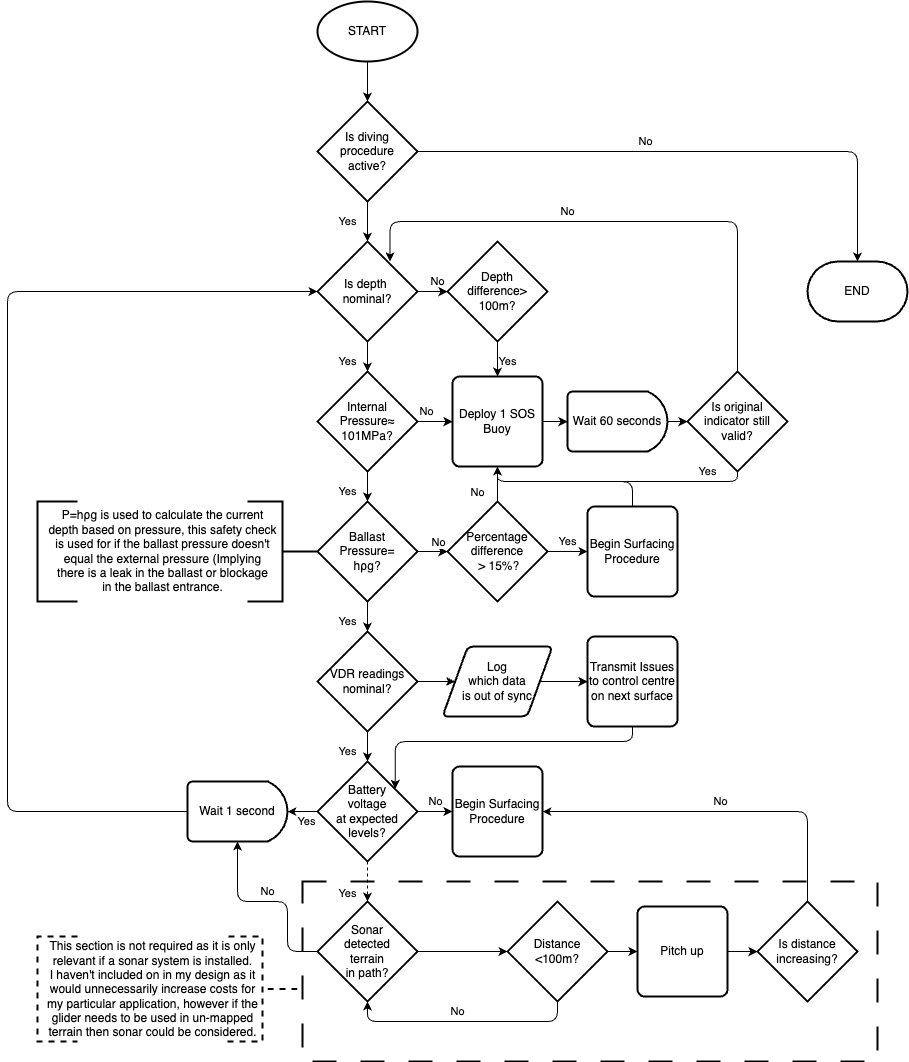

The diagram above was exported from draw.io. Its source (the exported page's mxGraphModel, read from the mxfile embedded in the PNG):
<mxGraphModel dx="3068" dy="1885" grid="1" gridSize="10" guides="1" tooltips="1" connect="1" arrows="1" fold="1" page="1" pageScale="1" pageWidth="1600" pageHeight="900" math="0" shadow="0">
  <root>
    <mxCell id="0" />
    <mxCell id="1" parent="0" />
    <mxCell id="843ryuQk1RUX_LKev8zN-1" value="" style="whiteSpace=wrap;html=1;fillOpacity=0;dashed=1;dashPattern=12 12;strokeWidth=2;" parent="1" vertex="1">
      <mxGeometry x="245" y="800" width="575" height="180" as="geometry" />
    </mxCell>
    <mxCell id="PzXuGb_BXsohC1VIE_CT-6" value="" style="edgeStyle=orthogonalEdgeStyle;rounded=0;orthogonalLoop=1;jettySize=auto;html=1;backgroundOutline=0;startFill=1;fillOpacity=100;strokeOpacity=100;endFill=1;labelBackgroundColor=none;" edge="1" parent="1" source="_ji78fSE16EsFTa8EE69-1" target="PzXuGb_BXsohC1VIE_CT-4">
      <mxGeometry relative="1" as="geometry" />
    </mxCell>
    <mxCell id="_ji78fSE16EsFTa8EE69-1" value="START" style="strokeWidth=2;html=1;shape=mxgraph.flowchart.start_1;whiteSpace=wrap;" parent="1" vertex="1">
      <mxGeometry x="260" y="-80" width="100" height="60" as="geometry" />
    </mxCell>
    <mxCell id="_ji78fSE16EsFTa8EE69-2" value="END" style="strokeWidth=2;html=1;shape=mxgraph.flowchart.terminator;whiteSpace=wrap;" parent="1" vertex="1">
      <mxGeometry x="750" y="180" width="100" height="60" as="geometry" />
    </mxCell>
    <mxCell id="_ji78fSE16EsFTa8EE69-12" value="Yes" style="edgeStyle=orthogonalEdgeStyle;rounded=0;orthogonalLoop=1;jettySize=auto;html=1;backgroundOutline=0;startFill=1;fillOpacity=100;strokeOpacity=100;endFill=1;labelBackgroundColor=none;" parent="1" source="_ji78fSE16EsFTa8EE69-4" target="_ji78fSE16EsFTa8EE69-11" edge="1">
      <mxGeometry x="0.6" y="-20" relative="1" as="geometry">
        <mxPoint as="offset" />
      </mxGeometry>
    </mxCell>
    <mxCell id="843ryuQk1RUX_LKev8zN-7" value="No" style="edgeStyle=orthogonalEdgeStyle;rounded=0;orthogonalLoop=1;jettySize=auto;html=1;backgroundOutline=0;startFill=1;fillOpacity=100;strokeOpacity=100;endFill=1;labelBackgroundColor=none;" parent="1" source="_ji78fSE16EsFTa8EE69-4" target="843ryuQk1RUX_LKev8zN-6" edge="1">
      <mxGeometry x="0.6" y="10" relative="1" as="geometry">
        <mxPoint as="offset" />
      </mxGeometry>
    </mxCell>
    <mxCell id="_ji78fSE16EsFTa8EE69-4" value="Is depth&amp;nbsp; nominal?" style="strokeWidth=2;html=1;shape=mxgraph.flowchart.decision;whiteSpace=wrap;strokeOpacity=100;fillOpacity=100;labelBackgroundColor=none;" parent="1" vertex="1">
      <mxGeometry x="260" y="160" width="100" height="100" as="geometry" />
    </mxCell>
    <mxCell id="aKs2sdPiNgqwLgO_cGCh-19" style="edgeStyle=orthogonalEdgeStyle;rounded=1;orthogonalLoop=1;jettySize=auto;html=1;entryX=0.5;entryY=1;entryDx=0;entryDy=0;curved=0;backgroundOutline=0;startFill=1;fillOpacity=100;strokeOpacity=100;endFill=1;labelBackgroundColor=none;" parent="1" source="_ji78fSE16EsFTa8EE69-5" target="aKs2sdPiNgqwLgO_cGCh-6" edge="1">
      <mxGeometry relative="1" as="geometry">
        <Array as="points">
          <mxPoint x="575" y="400" />
          <mxPoint x="440" y="400" />
        </Array>
      </mxGeometry>
    </mxCell>
    <mxCell id="_ji78fSE16EsFTa8EE69-5" value="Begin Surfacing Procedure" style="rounded=1;whiteSpace=wrap;html=1;absoluteArcSize=1;arcSize=14;strokeWidth=2;rotation=0;strokeOpacity=100;fillOpacity=100;labelBackgroundColor=none;" parent="1" vertex="1">
      <mxGeometry x="530" y="425" width="90" height="90" as="geometry" />
    </mxCell>
    <mxCell id="_ji78fSE16EsFTa8EE69-8" value="Wait 1 second" style="strokeWidth=2;html=1;shape=mxgraph.flowchart.delay;whiteSpace=wrap;" parent="1" vertex="1">
      <mxGeometry x="130" y="700" width="100" height="60" as="geometry" />
    </mxCell>
    <mxCell id="_ji78fSE16EsFTa8EE69-15" value="Yes" style="edgeStyle=orthogonalEdgeStyle;rounded=0;orthogonalLoop=1;jettySize=auto;html=1;backgroundOutline=0;startFill=1;fillOpacity=100;strokeOpacity=100;endFill=1;labelBackgroundColor=none;" parent="1" source="_ji78fSE16EsFTa8EE69-11" target="_ji78fSE16EsFTa8EE69-14" edge="1">
      <mxGeometry x="0.6" y="-20" relative="1" as="geometry">
        <mxPoint as="offset" />
      </mxGeometry>
    </mxCell>
    <mxCell id="aKs2sdPiNgqwLgO_cGCh-8" value="No" style="edgeStyle=orthogonalEdgeStyle;rounded=0;orthogonalLoop=1;jettySize=auto;html=1;backgroundOutline=0;startFill=1;fillOpacity=100;strokeOpacity=100;endFill=1;labelBackgroundColor=none;" parent="1" source="_ji78fSE16EsFTa8EE69-11" target="aKs2sdPiNgqwLgO_cGCh-6" edge="1">
      <mxGeometry x="-0.556" y="10" relative="1" as="geometry">
        <mxPoint as="offset" />
      </mxGeometry>
    </mxCell>
    <mxCell id="_ji78fSE16EsFTa8EE69-11" value="Internal&lt;br&gt;Pressure≈&lt;br&gt;101MPa?" style="strokeWidth=2;html=1;shape=mxgraph.flowchart.decision;whiteSpace=wrap;strokeOpacity=100;fillOpacity=100;labelBackgroundColor=none;" parent="1" vertex="1">
      <mxGeometry x="260" y="290" width="100" height="100" as="geometry" />
    </mxCell>
    <mxCell id="_ji78fSE16EsFTa8EE69-23" value="Yes" style="edgeStyle=orthogonalEdgeStyle;rounded=0;orthogonalLoop=1;jettySize=auto;html=1;backgroundOutline=0;startFill=1;fillOpacity=100;strokeOpacity=100;endFill=1;labelBackgroundColor=none;" parent="1" source="_ji78fSE16EsFTa8EE69-14" target="_ji78fSE16EsFTa8EE69-21" edge="1">
      <mxGeometry x="0.6" y="-20" relative="1" as="geometry">
        <mxPoint as="offset" />
      </mxGeometry>
    </mxCell>
    <mxCell id="INJ6BTLhFH8vUywgqhRU-7" value="" style="edgeStyle=orthogonalEdgeStyle;rounded=0;orthogonalLoop=1;jettySize=auto;html=1;backgroundOutline=0;startFill=1;fillOpacity=100;strokeOpacity=100;endFill=1;labelBackgroundColor=none;" parent="1" source="_ji78fSE16EsFTa8EE69-14" target="INJ6BTLhFH8vUywgqhRU-6" edge="1">
      <mxGeometry relative="1" as="geometry" />
    </mxCell>
    <mxCell id="INJ6BTLhFH8vUywgqhRU-8" value="No" style="edgeLabel;html=1;align=center;verticalAlign=middle;resizable=0;points=[];" parent="INJ6BTLhFH8vUywgqhRU-7" vertex="1" connectable="0">
      <mxGeometry x="0.4" relative="1" as="geometry">
        <mxPoint x="5" y="-10" as="offset" />
      </mxGeometry>
    </mxCell>
    <mxCell id="_ji78fSE16EsFTa8EE69-14" value="Ballast &lt;br&gt;Pressure=&lt;br&gt;h⍴g?" style="strokeWidth=2;html=1;shape=mxgraph.flowchart.decision;whiteSpace=wrap;strokeOpacity=100;fillOpacity=100;labelBackgroundColor=none;" parent="1" vertex="1">
      <mxGeometry x="260" y="420" width="100" height="100" as="geometry" />
    </mxCell>
    <mxCell id="_ji78fSE16EsFTa8EE69-16" value="" style="strokeWidth=2;html=1;shape=mxgraph.flowchart.annotation_2;align=left;labelPosition=right;pointerEvents=1;direction=west;" parent="1" vertex="1">
      <mxGeometry x="190" y="420" width="70" height="100" as="geometry" />
    </mxCell>
    <mxCell id="_ji78fSE16EsFTa8EE69-18" value="P=h⍴g is used to calculate the current &lt;br&gt;depth based on pressure, this safety check&lt;br&gt;is used for if the ballast pressure doesn't&lt;br&gt;equal the external pressure (Implying&lt;br&gt;there is a leak in the ballast or blockage&lt;br&gt;in the ballast entrance." style="text;html=1;align=center;verticalAlign=middle;resizable=0;points=[];autosize=1;strokeColor=none;fillColor=none;" parent="1" vertex="1">
      <mxGeometry x="-20" y="420" width="250" height="100" as="geometry" />
    </mxCell>
    <mxCell id="_ji78fSE16EsFTa8EE69-19" value="" style="strokeWidth=2;html=1;shape=mxgraph.flowchart.annotation_1;align=left;pointerEvents=1;" parent="1" vertex="1">
      <mxGeometry x="-20" y="420" width="40" height="100" as="geometry" />
    </mxCell>
    <mxCell id="_ji78fSE16EsFTa8EE69-25" value="Yes" style="edgeStyle=orthogonalEdgeStyle;rounded=0;orthogonalLoop=1;jettySize=auto;html=1;backgroundOutline=0;startFill=1;fillOpacity=100;strokeOpacity=100;endFill=1;labelBackgroundColor=none;" parent="1" source="_ji78fSE16EsFTa8EE69-21" target="_ji78fSE16EsFTa8EE69-24" edge="1">
      <mxGeometry x="0.6" y="-20" relative="1" as="geometry">
        <mxPoint as="offset" />
      </mxGeometry>
    </mxCell>
    <mxCell id="PzXuGb_BXsohC1VIE_CT-26" value="" style="edgeStyle=orthogonalEdgeStyle;rounded=0;orthogonalLoop=1;jettySize=auto;html=1;backgroundOutline=0;startFill=1;fillOpacity=100;strokeOpacity=100;endFill=1;labelBackgroundColor=none;" edge="1" parent="1" source="_ji78fSE16EsFTa8EE69-21" target="PzXuGb_BXsohC1VIE_CT-24">
      <mxGeometry relative="1" as="geometry" />
    </mxCell>
    <mxCell id="_ji78fSE16EsFTa8EE69-21" value="VDR readings nominal?" style="strokeWidth=2;html=1;shape=mxgraph.flowchart.decision;whiteSpace=wrap;strokeOpacity=100;fillOpacity=100;labelBackgroundColor=none;" parent="1" vertex="1">
      <mxGeometry x="260" y="550" width="100" height="100" as="geometry" />
    </mxCell>
    <mxCell id="_ji78fSE16EsFTa8EE69-27" value="Yes" style="edgeStyle=orthogonalEdgeStyle;rounded=0;orthogonalLoop=1;jettySize=auto;html=1;dashed=1;strokeWidth=1;jumpSize=6;backgroundOutline=0;startFill=1;fillOpacity=100;strokeOpacity=100;endFill=1;labelBackgroundColor=none;" parent="1" source="_ji78fSE16EsFTa8EE69-24" target="_ji78fSE16EsFTa8EE69-26" edge="1">
      <mxGeometry x="0.6" y="-20" relative="1" as="geometry">
        <mxPoint as="offset" />
      </mxGeometry>
    </mxCell>
    <mxCell id="843ryuQk1RUX_LKev8zN-8" value="Yes" style="edgeStyle=orthogonalEdgeStyle;rounded=0;orthogonalLoop=1;jettySize=auto;html=1;backgroundOutline=0;startFill=1;fillOpacity=100;strokeOpacity=100;endFill=1;labelBackgroundColor=none;" parent="1" source="_ji78fSE16EsFTa8EE69-24" target="_ji78fSE16EsFTa8EE69-8" edge="1">
      <mxGeometry x="0.1981" y="-10" relative="1" as="geometry">
        <mxPoint as="offset" />
      </mxGeometry>
    </mxCell>
    <mxCell id="PzXuGb_BXsohC1VIE_CT-9" value="No" style="edgeStyle=orthogonalEdgeStyle;rounded=0;orthogonalLoop=1;jettySize=auto;html=1;entryX=0;entryY=0.5;entryDx=0;entryDy=0;backgroundOutline=0;startFill=1;fillOpacity=100;strokeOpacity=100;endFill=1;labelBackgroundColor=none;" edge="1" parent="1" source="_ji78fSE16EsFTa8EE69-24" target="PzXuGb_BXsohC1VIE_CT-10">
      <mxGeometry x="0.2019" y="10" relative="1" as="geometry">
        <mxPoint x="390" y="730" as="targetPoint" />
        <mxPoint as="offset" />
      </mxGeometry>
    </mxCell>
    <mxCell id="_ji78fSE16EsFTa8EE69-24" value="Battery &lt;br&gt;voltage &lt;br&gt;at expected levels?" style="strokeWidth=2;html=1;shape=mxgraph.flowchart.decision;whiteSpace=wrap;strokeOpacity=100;fillOpacity=100;labelBackgroundColor=none;" parent="1" vertex="1">
      <mxGeometry x="260" y="680" width="100" height="100" as="geometry" />
    </mxCell>
    <mxCell id="INJ6BTLhFH8vUywgqhRU-10" value="" style="edgeStyle=orthogonalEdgeStyle;rounded=0;orthogonalLoop=1;jettySize=auto;html=1;backgroundOutline=0;startFill=1;fillOpacity=100;strokeOpacity=100;endFill=1;labelBackgroundColor=none;" parent="1" source="_ji78fSE16EsFTa8EE69-26" target="INJ6BTLhFH8vUywgqhRU-9" edge="1">
      <mxGeometry relative="1" as="geometry" />
    </mxCell>
    <mxCell id="_ji78fSE16EsFTa8EE69-26" value="Sonar &lt;br&gt;detected&lt;br&gt;terrain &lt;br&gt;in path?" style="strokeWidth=2;html=1;shape=mxgraph.flowchart.decision;whiteSpace=wrap;strokeOpacity=100;fillOpacity=100;labelBackgroundColor=none;" parent="1" vertex="1">
      <mxGeometry x="260" y="820" width="100" height="100" as="geometry" />
    </mxCell>
    <mxCell id="843ryuQk1RUX_LKev8zN-2" value="" style="strokeWidth=2;html=1;shape=mxgraph.flowchart.annotation_2;align=left;labelPosition=right;pointerEvents=1;direction=west;dashed=1;" parent="1" vertex="1">
      <mxGeometry x="170" y="855" width="70" height="105" as="geometry" />
    </mxCell>
    <mxCell id="843ryuQk1RUX_LKev8zN-3" value="This section is not required as it is only&lt;br&gt;relevant if a sonar system is installed.&lt;br&gt;I haven't included on in my design as it&lt;br&gt;would unnecessarily increase costs for&lt;br&gt;my particular application, however if the&lt;br&gt;glider needs to be used in un-mapped&lt;br&gt;terrain then sonar could be considered.&lt;br&gt;" style="text;html=1;align=center;verticalAlign=middle;resizable=0;points=[];autosize=1;strokeColor=none;fillColor=none;dashed=1;" parent="1" vertex="1">
      <mxGeometry x="-20" y="852.5" width="230" height="110" as="geometry" />
    </mxCell>
    <mxCell id="843ryuQk1RUX_LKev8zN-4" value="" style="strokeWidth=2;html=1;shape=mxgraph.flowchart.annotation_1;align=left;pointerEvents=1;dashed=1;" parent="1" vertex="1">
      <mxGeometry x="-20" y="855" width="40" height="105" as="geometry" />
    </mxCell>
    <mxCell id="aKs2sdPiNgqwLgO_cGCh-7" value="Yes" style="edgeStyle=orthogonalEdgeStyle;rounded=0;orthogonalLoop=1;jettySize=auto;html=1;backgroundOutline=0;startFill=1;fillOpacity=100;strokeOpacity=100;endFill=1;labelBackgroundColor=none;" parent="1" source="843ryuQk1RUX_LKev8zN-6" target="aKs2sdPiNgqwLgO_cGCh-6" edge="1">
      <mxGeometry x="-0.1102" y="-10" relative="1" as="geometry">
        <mxPoint as="offset" />
      </mxGeometry>
    </mxCell>
    <mxCell id="843ryuQk1RUX_LKev8zN-6" value="Depth &lt;br&gt;difference&amp;gt; 100m?" style="strokeWidth=2;html=1;shape=mxgraph.flowchart.decision;whiteSpace=wrap;strokeOpacity=100;fillOpacity=100;labelBackgroundColor=none;" parent="1" vertex="1">
      <mxGeometry x="390" y="160" width="100" height="100" as="geometry" />
    </mxCell>
    <mxCell id="843ryuQk1RUX_LKev8zN-9" value="No" style="edgeStyle=orthogonalEdgeStyle;rounded=1;orthogonalLoop=1;jettySize=auto;html=1;exitX=0;exitY=0.5;exitDx=0;exitDy=0;exitPerimeter=0;entryX=0.5;entryY=1;entryDx=0;entryDy=0;entryPerimeter=0;curved=0;backgroundOutline=0;startFill=1;fillOpacity=100;strokeOpacity=100;endFill=1;labelBackgroundColor=none;" parent="1" source="_ji78fSE16EsFTa8EE69-26" target="_ji78fSE16EsFTa8EE69-8" edge="1">
      <mxGeometry x="0.0529" y="-10" relative="1" as="geometry">
        <Array as="points">
          <mxPoint x="230" y="870" />
          <mxPoint x="230" y="820" />
          <mxPoint x="180" y="820" />
        </Array>
        <mxPoint as="offset" />
      </mxGeometry>
    </mxCell>
    <mxCell id="843ryuQk1RUX_LKev8zN-10" style="edgeStyle=orthogonalEdgeStyle;rounded=1;orthogonalLoop=1;jettySize=auto;html=1;entryX=0;entryY=0.5;entryDx=0;entryDy=0;entryPerimeter=0;curved=0;backgroundOutline=0;startFill=1;fillOpacity=100;strokeOpacity=100;endFill=1;labelBackgroundColor=none;" parent="1" source="_ji78fSE16EsFTa8EE69-8" target="_ji78fSE16EsFTa8EE69-4" edge="1">
      <mxGeometry relative="1" as="geometry">
        <Array as="points">
          <mxPoint x="-50" y="730" />
          <mxPoint x="-50" y="210" />
        </Array>
      </mxGeometry>
    </mxCell>
    <mxCell id="aKs2sdPiNgqwLgO_cGCh-16" value="Yes" style="edgeStyle=orthogonalEdgeStyle;rounded=0;orthogonalLoop=1;jettySize=auto;html=1;backgroundOutline=0;startFill=1;fillOpacity=100;strokeOpacity=100;endFill=1;labelBackgroundColor=none;" parent="1" source="INJ6BTLhFH8vUywgqhRU-6" target="_ji78fSE16EsFTa8EE69-5" edge="1">
      <mxGeometry y="10" relative="1" as="geometry">
        <mxPoint as="offset" />
      </mxGeometry>
    </mxCell>
    <mxCell id="PzXuGb_BXsohC1VIE_CT-1" value="No" style="edgeStyle=orthogonalEdgeStyle;rounded=0;orthogonalLoop=1;jettySize=auto;html=1;backgroundOutline=0;startFill=1;fillOpacity=100;strokeOpacity=100;endFill=1;labelBackgroundColor=none;" edge="1" parent="1" source="INJ6BTLhFH8vUywgqhRU-6" target="aKs2sdPiNgqwLgO_cGCh-6">
      <mxGeometry x="-0.5547" y="20" relative="1" as="geometry">
        <mxPoint as="offset" />
      </mxGeometry>
    </mxCell>
    <mxCell id="INJ6BTLhFH8vUywgqhRU-6" value="Percentage difference&lt;br&gt;&amp;nbsp;&amp;gt; 15%?" style="strokeWidth=2;html=1;shape=mxgraph.flowchart.decision;whiteSpace=wrap;strokeOpacity=100;fillOpacity=100;labelBackgroundColor=none;" parent="1" vertex="1">
      <mxGeometry x="390" y="420" width="100" height="100" as="geometry" />
    </mxCell>
    <mxCell id="INJ6BTLhFH8vUywgqhRU-9" value="Distance &lt;br&gt;&amp;lt;100m?" style="strokeWidth=2;html=1;shape=mxgraph.flowchart.decision;whiteSpace=wrap;strokeOpacity=100;fillOpacity=100;labelBackgroundColor=none;" parent="1" vertex="1">
      <mxGeometry x="450" y="820" width="100" height="100" as="geometry" />
    </mxCell>
    <mxCell id="INJ6BTLhFH8vUywgqhRU-12" value="No" style="edgeStyle=orthogonalEdgeStyle;rounded=1;orthogonalLoop=1;jettySize=auto;html=1;entryX=0.5;entryY=1;entryDx=0;entryDy=0;entryPerimeter=0;exitX=0.5;exitY=1;exitDx=0;exitDy=0;exitPerimeter=0;curved=0;backgroundOutline=0;startFill=1;fillOpacity=100;strokeOpacity=100;endFill=1;labelBackgroundColor=none;" parent="1" source="INJ6BTLhFH8vUywgqhRU-9" target="_ji78fSE16EsFTa8EE69-26" edge="1">
      <mxGeometry x="0.0435" y="-10" relative="1" as="geometry">
        <mxPoint as="offset" />
      </mxGeometry>
    </mxCell>
    <mxCell id="aKs2sdPiNgqwLgO_cGCh-3" style="edgeStyle=orthogonalEdgeStyle;rounded=0;orthogonalLoop=1;jettySize=auto;html=1;entryX=0;entryY=0.5;entryDx=0;entryDy=0;backgroundOutline=0;startFill=1;fillOpacity=100;strokeOpacity=100;endFill=1;labelBackgroundColor=none;" parent="1" source="INJ6BTLhFH8vUywgqhRU-9" edge="1" target="PzXuGb_BXsohC1VIE_CT-11">
      <mxGeometry relative="1" as="geometry">
        <mxPoint x="600" y="890" as="targetPoint" />
      </mxGeometry>
    </mxCell>
    <mxCell id="aKs2sdPiNgqwLgO_cGCh-10" value="" style="edgeStyle=orthogonalEdgeStyle;rounded=0;orthogonalLoop=1;jettySize=auto;html=1;backgroundOutline=0;startFill=1;fillOpacity=100;strokeOpacity=100;endFill=1;labelBackgroundColor=none;" parent="1" source="aKs2sdPiNgqwLgO_cGCh-6" target="aKs2sdPiNgqwLgO_cGCh-9" edge="1">
      <mxGeometry relative="1" as="geometry" />
    </mxCell>
    <mxCell id="aKs2sdPiNgqwLgO_cGCh-6" value="Deploy 1 SOS Buoy" style="rounded=1;whiteSpace=wrap;html=1;absoluteArcSize=1;arcSize=14;strokeWidth=2;rotation=0;strokeOpacity=100;fillOpacity=100;labelBackgroundColor=none;" parent="1" vertex="1">
      <mxGeometry x="395" y="295" width="90" height="90" as="geometry" />
    </mxCell>
    <mxCell id="aKs2sdPiNgqwLgO_cGCh-12" value="" style="edgeStyle=orthogonalEdgeStyle;rounded=0;orthogonalLoop=1;jettySize=auto;html=1;backgroundOutline=0;startFill=1;fillOpacity=100;strokeOpacity=100;endFill=1;labelBackgroundColor=none;" parent="1" source="aKs2sdPiNgqwLgO_cGCh-9" target="aKs2sdPiNgqwLgO_cGCh-11" edge="1">
      <mxGeometry relative="1" as="geometry" />
    </mxCell>
    <mxCell id="aKs2sdPiNgqwLgO_cGCh-9" value="Wait 60 seconds" style="strokeWidth=2;html=1;shape=mxgraph.flowchart.delay;whiteSpace=wrap;" parent="1" vertex="1">
      <mxGeometry x="510" y="310" width="100" height="60" as="geometry" />
    </mxCell>
    <mxCell id="aKs2sdPiNgqwLgO_cGCh-13" value="Yes" style="edgeStyle=orthogonalEdgeStyle;rounded=1;orthogonalLoop=1;jettySize=auto;html=1;entryX=0.5;entryY=1;entryDx=0;entryDy=0;curved=0;backgroundOutline=0;startFill=1;fillOpacity=100;strokeOpacity=100;endFill=1;labelBackgroundColor=none;" parent="1" source="aKs2sdPiNgqwLgO_cGCh-11" target="aKs2sdPiNgqwLgO_cGCh-6" edge="1">
      <mxGeometry x="-0.6978" y="-10" relative="1" as="geometry">
        <Array as="points">
          <mxPoint x="680" y="400" />
          <mxPoint x="440" y="400" />
        </Array>
        <mxPoint as="offset" />
      </mxGeometry>
    </mxCell>
    <mxCell id="aKs2sdPiNgqwLgO_cGCh-14" value="No" style="edgeStyle=orthogonalEdgeStyle;rounded=1;orthogonalLoop=1;jettySize=auto;html=1;entryX=0.725;entryY=0.199;entryDx=0;entryDy=0;entryPerimeter=0;curved=0;backgroundOutline=0;startFill=1;fillOpacity=100;strokeOpacity=100;endFill=1;labelBackgroundColor=none;" parent="1" source="aKs2sdPiNgqwLgO_cGCh-11" target="_ji78fSE16EsFTa8EE69-4" edge="1">
      <mxGeometry x="0.191" y="-10" relative="1" as="geometry">
        <mxPoint x="400" y="150" as="targetPoint" />
        <Array as="points">
          <mxPoint x="680" y="140" />
          <mxPoint x="333" y="140" />
        </Array>
        <mxPoint as="offset" />
      </mxGeometry>
    </mxCell>
    <mxCell id="aKs2sdPiNgqwLgO_cGCh-11" value="Is original indicator still valid?" style="strokeWidth=2;html=1;shape=mxgraph.flowchart.decision;whiteSpace=wrap;strokeOpacity=100;fillOpacity=100;labelBackgroundColor=none;" parent="1" vertex="1">
      <mxGeometry x="630" y="290" width="100" height="100" as="geometry" />
    </mxCell>
    <mxCell id="PzXuGb_BXsohC1VIE_CT-5" value="Yes" style="edgeStyle=orthogonalEdgeStyle;rounded=0;orthogonalLoop=1;jettySize=auto;html=1;backgroundOutline=0;startFill=1;fillOpacity=100;strokeOpacity=100;endFill=1;labelBackgroundColor=none;" edge="1" parent="1" source="PzXuGb_BXsohC1VIE_CT-4" target="_ji78fSE16EsFTa8EE69-4">
      <mxGeometry y="-20" relative="1" as="geometry">
        <mxPoint as="offset" />
      </mxGeometry>
    </mxCell>
    <mxCell id="PzXuGb_BXsohC1VIE_CT-4" value="Is diving procedure &lt;br&gt;active?" style="strokeWidth=2;html=1;shape=mxgraph.flowchart.decision;whiteSpace=wrap;strokeOpacity=100;fillOpacity=100;labelBackgroundColor=none;" vertex="1" parent="1">
      <mxGeometry x="260" y="20" width="100" height="100" as="geometry" />
    </mxCell>
    <mxCell id="PzXuGb_BXsohC1VIE_CT-7" value="No" style="edgeStyle=orthogonalEdgeStyle;rounded=1;orthogonalLoop=1;jettySize=auto;html=1;entryX=0.5;entryY=0;entryDx=0;entryDy=0;entryPerimeter=0;curved=0;backgroundOutline=0;startFill=1;fillOpacity=100;strokeOpacity=100;endFill=1;labelBackgroundColor=none;" edge="1" parent="1" source="PzXuGb_BXsohC1VIE_CT-4" target="_ji78fSE16EsFTa8EE69-2">
      <mxGeometry x="-0.1746" y="10" relative="1" as="geometry">
        <mxPoint as="offset" />
      </mxGeometry>
    </mxCell>
    <mxCell id="PzXuGb_BXsohC1VIE_CT-10" value="Begin Surfacing Procedure" style="rounded=1;whiteSpace=wrap;html=1;absoluteArcSize=1;arcSize=14;strokeWidth=2;rotation=0;strokeOpacity=100;fillOpacity=100;labelBackgroundColor=none;" vertex="1" parent="1">
      <mxGeometry x="395" y="685" width="90" height="90" as="geometry" />
    </mxCell>
    <mxCell id="PzXuGb_BXsohC1VIE_CT-16" value="" style="edgeStyle=orthogonalEdgeStyle;rounded=0;orthogonalLoop=1;jettySize=auto;html=1;backgroundOutline=0;startFill=1;fillOpacity=100;strokeOpacity=100;endFill=1;labelBackgroundColor=none;" edge="1" parent="1" source="PzXuGb_BXsohC1VIE_CT-11" target="PzXuGb_BXsohC1VIE_CT-14">
      <mxGeometry relative="1" as="geometry" />
    </mxCell>
    <mxCell id="PzXuGb_BXsohC1VIE_CT-11" value="Pitch up" style="rounded=1;whiteSpace=wrap;html=1;absoluteArcSize=1;arcSize=14;strokeWidth=2;rotation=0;strokeOpacity=100;fillOpacity=100;labelBackgroundColor=none;" vertex="1" parent="1">
      <mxGeometry x="580" y="825" width="90" height="90" as="geometry" />
    </mxCell>
    <mxCell id="PzXuGb_BXsohC1VIE_CT-17" value="No" style="edgeStyle=orthogonalEdgeStyle;rounded=1;orthogonalLoop=1;jettySize=auto;html=1;strokeColor=default;curved=0;backgroundOutline=0;startFill=1;fillOpacity=100;strokeOpacity=100;endFill=1;labelBackgroundColor=none;" edge="1" parent="1" source="PzXuGb_BXsohC1VIE_CT-14" target="PzXuGb_BXsohC1VIE_CT-10">
      <mxGeometry y="-10" relative="1" as="geometry">
        <Array as="points">
          <mxPoint x="750" y="730" />
        </Array>
        <mxPoint as="offset" />
      </mxGeometry>
    </mxCell>
    <mxCell id="PzXuGb_BXsohC1VIE_CT-14" value="Is distance increasing?" style="strokeWidth=2;html=1;shape=mxgraph.flowchart.decision;whiteSpace=wrap;strokeOpacity=100;fillOpacity=100;labelBackgroundColor=none;" vertex="1" parent="1">
      <mxGeometry x="700" y="820" width="100" height="100" as="geometry" />
    </mxCell>
    <mxCell id="PzXuGb_BXsohC1VIE_CT-22" value="Transmit Issues to control centre on next surface" style="rounded=1;whiteSpace=wrap;html=1;absoluteArcSize=1;arcSize=14;strokeWidth=2;rotation=0;strokeOpacity=100;fillOpacity=100;labelBackgroundColor=none;" vertex="1" parent="1">
      <mxGeometry x="530" y="555" width="90" height="90" as="geometry" />
    </mxCell>
    <mxCell id="PzXuGb_BXsohC1VIE_CT-27" value="" style="edgeStyle=orthogonalEdgeStyle;rounded=0;orthogonalLoop=1;jettySize=auto;html=1;backgroundOutline=0;startFill=1;fillOpacity=100;strokeOpacity=100;endFill=1;labelBackgroundColor=none;" edge="1" parent="1" source="PzXuGb_BXsohC1VIE_CT-24" target="PzXuGb_BXsohC1VIE_CT-22">
      <mxGeometry relative="1" as="geometry" />
    </mxCell>
    <mxCell id="PzXuGb_BXsohC1VIE_CT-24" value="Log&lt;br&gt;which data&lt;br&gt;is out of sync" style="shape=parallelogram;html=1;strokeWidth=2;perimeter=parallelogramPerimeter;whiteSpace=wrap;rounded=1;arcSize=12;size=0.23;" vertex="1" parent="1">
      <mxGeometry x="385" y="565" width="110" height="70" as="geometry" />
    </mxCell>
    <mxCell id="PzXuGb_BXsohC1VIE_CT-28" style="edgeStyle=orthogonalEdgeStyle;rounded=1;orthogonalLoop=1;jettySize=auto;html=1;entryX=0.777;entryY=0.274;entryDx=0;entryDy=0;entryPerimeter=0;curved=0;backgroundOutline=0;startFill=1;fillOpacity=100;strokeOpacity=100;endFill=1;labelBackgroundColor=none;" edge="1" parent="1" source="PzXuGb_BXsohC1VIE_CT-22" target="_ji78fSE16EsFTa8EE69-24">
      <mxGeometry relative="1" as="geometry">
        <Array as="points">
          <mxPoint x="575" y="660" />
          <mxPoint x="338" y="660" />
        </Array>
      </mxGeometry>
    </mxCell>
  </root>
</mxGraphModel>